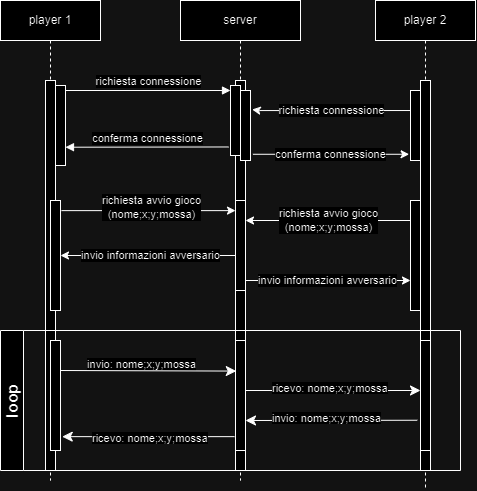

The diagram above was exported from draw.io. Its source (the exported page's mxGraphModel, read from the mxfile embedded in the PNG):
<mxGraphModel dx="1196" dy="594" grid="1" gridSize="10" guides="1" tooltips="1" connect="1" arrows="1" fold="1" page="1" pageScale="1" pageWidth="850" pageHeight="1100" math="0" shadow="0">
  <root>
    <mxCell id="0" />
    <mxCell id="1" parent="0" />
    <mxCell id="aM9ryv3xv72pqoxQDRHE-1" value="player 1" style="shape=umlLifeline;perimeter=lifelinePerimeter;whiteSpace=wrap;html=1;container=0;dropTarget=0;collapsible=0;recursiveResize=0;outlineConnect=0;portConstraint=eastwest;newEdgeStyle={&quot;edgeStyle&quot;:&quot;elbowEdgeStyle&quot;,&quot;elbow&quot;:&quot;vertical&quot;,&quot;curved&quot;:0,&quot;rounded&quot;:0};" parent="1" vertex="1">
      <mxGeometry x="60" y="40" width="100" height="480" as="geometry" />
    </mxCell>
    <mxCell id="aM9ryv3xv72pqoxQDRHE-2" value="" style="html=1;points=[];perimeter=orthogonalPerimeter;outlineConnect=0;targetShapes=umlLifeline;portConstraint=eastwest;newEdgeStyle={&quot;edgeStyle&quot;:&quot;elbowEdgeStyle&quot;,&quot;elbow&quot;:&quot;vertical&quot;,&quot;curved&quot;:0,&quot;rounded&quot;:0};" parent="aM9ryv3xv72pqoxQDRHE-1" vertex="1">
      <mxGeometry x="45" y="80" width="10" height="390" as="geometry" />
    </mxCell>
    <mxCell id="aM9ryv3xv72pqoxQDRHE-4" value="" style="html=1;points=[];perimeter=orthogonalPerimeter;outlineConnect=0;targetShapes=umlLifeline;portConstraint=eastwest;newEdgeStyle={&quot;edgeStyle&quot;:&quot;elbowEdgeStyle&quot;,&quot;elbow&quot;:&quot;vertical&quot;,&quot;curved&quot;:0,&quot;rounded&quot;:0};" parent="aM9ryv3xv72pqoxQDRHE-1" vertex="1">
      <mxGeometry x="55" y="85" width="10" height="80" as="geometry" />
    </mxCell>
    <mxCell id="aM9ryv3xv72pqoxQDRHE-5" value="server" style="shape=umlLifeline;perimeter=lifelinePerimeter;whiteSpace=wrap;html=1;container=0;dropTarget=0;collapsible=0;recursiveResize=0;outlineConnect=0;portConstraint=eastwest;newEdgeStyle={&quot;edgeStyle&quot;:&quot;elbowEdgeStyle&quot;,&quot;elbow&quot;:&quot;vertical&quot;,&quot;curved&quot;:0,&quot;rounded&quot;:0};" parent="1" vertex="1">
      <mxGeometry x="240" y="40" width="120" height="480" as="geometry" />
    </mxCell>
    <mxCell id="aM9ryv3xv72pqoxQDRHE-6" value="" style="html=1;points=[];perimeter=orthogonalPerimeter;outlineConnect=0;targetShapes=umlLifeline;portConstraint=eastwest;newEdgeStyle={&quot;edgeStyle&quot;:&quot;elbowEdgeStyle&quot;,&quot;elbow&quot;:&quot;vertical&quot;,&quot;curved&quot;:0,&quot;rounded&quot;:0};" parent="aM9ryv3xv72pqoxQDRHE-5" vertex="1">
      <mxGeometry x="55" y="80" width="10" height="390" as="geometry" />
    </mxCell>
    <mxCell id="aM9ryv3xv72pqoxQDRHE-7" value="richiesta connessione" style="html=1;verticalAlign=bottom;endArrow=block;edgeStyle=elbowEdgeStyle;elbow=vertical;curved=0;rounded=0;" parent="1" source="aM9ryv3xv72pqoxQDRHE-4" edge="1">
      <mxGeometry relative="1" as="geometry">
        <mxPoint x="140" y="130" as="sourcePoint" />
        <Array as="points">
          <mxPoint x="290" y="130" />
        </Array>
        <mxPoint x="290" y="130" as="targetPoint" />
      </mxGeometry>
    </mxCell>
    <mxCell id="aM9ryv3xv72pqoxQDRHE-9" value="conferma connessione" style="html=1;verticalAlign=bottom;endArrow=block;edgeStyle=elbowEdgeStyle;elbow=vertical;curved=0;rounded=0;exitX=-0.18;exitY=0.878;exitDx=0;exitDy=0;exitPerimeter=0;" parent="1" edge="1" target="aM9ryv3xv72pqoxQDRHE-4" source="GxFs1mWM5EbDq3UqF2qv-5">
      <mxGeometry relative="1" as="geometry">
        <mxPoint x="265" y="180" as="sourcePoint" />
        <Array as="points" />
        <mxPoint x="130" y="180" as="targetPoint" />
      </mxGeometry>
    </mxCell>
    <mxCell id="GxFs1mWM5EbDq3UqF2qv-1" value="player 2" style="shape=umlLifeline;perimeter=lifelinePerimeter;whiteSpace=wrap;html=1;container=0;dropTarget=0;collapsible=0;recursiveResize=0;outlineConnect=0;portConstraint=eastwest;newEdgeStyle={&quot;edgeStyle&quot;:&quot;elbowEdgeStyle&quot;,&quot;elbow&quot;:&quot;vertical&quot;,&quot;curved&quot;:0,&quot;rounded&quot;:0};" parent="1" vertex="1">
      <mxGeometry x="435" y="40" width="100" height="490" as="geometry" />
    </mxCell>
    <mxCell id="GxFs1mWM5EbDq3UqF2qv-2" value="" style="html=1;points=[];perimeter=orthogonalPerimeter;outlineConnect=0;targetShapes=umlLifeline;portConstraint=eastwest;newEdgeStyle={&quot;edgeStyle&quot;:&quot;elbowEdgeStyle&quot;,&quot;elbow&quot;:&quot;vertical&quot;,&quot;curved&quot;:0,&quot;rounded&quot;:0};" parent="GxFs1mWM5EbDq3UqF2qv-1" vertex="1">
      <mxGeometry x="45" y="80" width="10" height="390" as="geometry" />
    </mxCell>
    <mxCell id="GxFs1mWM5EbDq3UqF2qv-4" value="richiesta connessione" style="endArrow=classic;html=1;rounded=0;entryX=1.167;entryY=0.271;entryDx=0;entryDy=0;entryPerimeter=0;exitX=0;exitY=0.286;exitDx=0;exitDy=0;exitPerimeter=0;" parent="1" target="GxFs1mWM5EbDq3UqF2qv-6" edge="1" source="GxFs1mWM5EbDq3UqF2qv-8">
      <mxGeometry width="50" height="50" relative="1" as="geometry">
        <mxPoint x="483.95" y="150.06" as="sourcePoint" />
        <mxPoint x="279.99999999999994" y="159.9400000000001" as="targetPoint" />
        <Array as="points">
          <mxPoint x="318.95" y="150.06" />
        </Array>
      </mxGeometry>
    </mxCell>
    <mxCell id="GxFs1mWM5EbDq3UqF2qv-5" value="" style="rounded=0;whiteSpace=wrap;html=1;" parent="1" vertex="1">
      <mxGeometry x="290" y="125" width="10" height="70" as="geometry" />
    </mxCell>
    <mxCell id="GxFs1mWM5EbDq3UqF2qv-6" value="" style="rounded=0;whiteSpace=wrap;html=1;" parent="1" vertex="1">
      <mxGeometry x="300" y="130" width="10" height="70" as="geometry" />
    </mxCell>
    <mxCell id="GxFs1mWM5EbDq3UqF2qv-7" value="conferma connessione" style="endArrow=classic;html=1;rounded=0;entryX=-0.139;entryY=0.911;entryDx=0;entryDy=0;entryPerimeter=0;exitX=1.241;exitY=0.911;exitDx=0;exitDy=0;exitPerimeter=0;" parent="1" target="GxFs1mWM5EbDq3UqF2qv-8" edge="1" source="GxFs1mWM5EbDq3UqF2qv-6">
      <mxGeometry width="50" height="50" relative="1" as="geometry">
        <mxPoint x="280" y="200" as="sourcePoint" />
        <mxPoint x="470" y="200" as="targetPoint" />
      </mxGeometry>
    </mxCell>
    <mxCell id="GxFs1mWM5EbDq3UqF2qv-8" value="" style="rounded=0;whiteSpace=wrap;html=1;" parent="1" vertex="1">
      <mxGeometry x="470" y="130" width="10" height="70" as="geometry" />
    </mxCell>
    <mxCell id="GxFs1mWM5EbDq3UqF2qv-9" value="" style="endArrow=classic;html=1;rounded=0;exitX=1.097;exitY=0.092;exitDx=0;exitDy=0;exitPerimeter=0;" parent="1" target="aM9ryv3xv72pqoxQDRHE-6" edge="1" source="GxFs1mWM5EbDq3UqF2qv-11">
      <mxGeometry width="50" height="50" relative="1" as="geometry">
        <mxPoint x="140" y="250" as="sourcePoint" />
        <mxPoint x="150" y="200" as="targetPoint" />
      </mxGeometry>
    </mxCell>
    <mxCell id="GxFs1mWM5EbDq3UqF2qv-13" value="richiesta avvio gioco&lt;br&gt;(nome;x;y;mossa)" style="edgeLabel;html=1;align=center;verticalAlign=middle;resizable=0;points=[];" parent="GxFs1mWM5EbDq3UqF2qv-9" connectable="0" vertex="1">
      <mxGeometry x="0.0359" y="3" relative="1" as="geometry">
        <mxPoint as="offset" />
      </mxGeometry>
    </mxCell>
    <mxCell id="GxFs1mWM5EbDq3UqF2qv-11" value="" style="rounded=0;whiteSpace=wrap;html=1;" parent="1" vertex="1">
      <mxGeometry x="110" y="240" width="10" height="110" as="geometry" />
    </mxCell>
    <mxCell id="GxFs1mWM5EbDq3UqF2qv-12" value="" style="rounded=0;whiteSpace=wrap;html=1;" parent="1" vertex="1">
      <mxGeometry x="470" y="240" width="10" height="110" as="geometry" />
    </mxCell>
    <mxCell id="GxFs1mWM5EbDq3UqF2qv-17" value="richiesta avvio gioco&lt;br&gt;(nome;x;y;mossa)" style="endArrow=classic;html=1;rounded=0;" parent="1" edge="1" target="aM9ryv3xv72pqoxQDRHE-6">
      <mxGeometry width="50" height="50" relative="1" as="geometry">
        <mxPoint x="470" y="260" as="sourcePoint" />
        <mxPoint x="310" y="260" as="targetPoint" />
      </mxGeometry>
    </mxCell>
    <mxCell id="GxFs1mWM5EbDq3UqF2qv-18" value="invio informazioni avversario" style="endArrow=classic;html=1;rounded=0;entryX=1;entryY=0.5;entryDx=0;entryDy=0;" parent="1" target="GxFs1mWM5EbDq3UqF2qv-11" edge="1" source="aM9ryv3xv72pqoxQDRHE-5">
      <mxGeometry width="50" height="50" relative="1" as="geometry">
        <mxPoint x="270" y="294.65999999999997" as="sourcePoint" />
        <mxPoint x="189.81034482758605" y="294.65999999999997" as="targetPoint" />
      </mxGeometry>
    </mxCell>
    <mxCell id="GxFs1mWM5EbDq3UqF2qv-19" value="invio informazioni avversario" style="endArrow=classic;html=1;rounded=0;" parent="1" edge="1" source="aM9ryv3xv72pqoxQDRHE-6">
      <mxGeometry width="50" height="50" relative="1" as="geometry">
        <mxPoint x="310" y="320" as="sourcePoint" />
        <mxPoint x="470" y="320" as="targetPoint" />
        <Array as="points" />
      </mxGeometry>
    </mxCell>
    <mxCell id="Sa9ZjQ-bE15-vmHGq1m6-4" value="" style="rounded=0;whiteSpace=wrap;html=1;fontSize=16;" vertex="1" parent="1">
      <mxGeometry x="295" y="240" width="10" height="90" as="geometry" />
    </mxCell>
    <mxCell id="Sa9ZjQ-bE15-vmHGq1m6-5" style="edgeStyle=none;curved=1;rounded=0;orthogonalLoop=1;jettySize=auto;html=1;exitX=0.5;exitY=1;exitDx=0;exitDy=0;fontSize=12;startSize=8;endSize=8;" edge="1" parent="1" source="GxFs1mWM5EbDq3UqF2qv-11" target="GxFs1mWM5EbDq3UqF2qv-11">
      <mxGeometry relative="1" as="geometry" />
    </mxCell>
    <mxCell id="GxFs1mWM5EbDq3UqF2qv-20" value="" style="rounded=0;whiteSpace=wrap;html=1;" parent="1" vertex="1">
      <mxGeometry x="110" y="380" width="10" height="110" as="geometry" />
    </mxCell>
    <mxCell id="Sa9ZjQ-bE15-vmHGq1m6-8" value="" style="rounded=0;whiteSpace=wrap;html=1;" vertex="1" parent="1">
      <mxGeometry x="295" y="380" width="10" height="110" as="geometry" />
    </mxCell>
    <mxCell id="Sa9ZjQ-bE15-vmHGq1m6-9" value="" style="rounded=0;whiteSpace=wrap;html=1;" vertex="1" parent="1">
      <mxGeometry x="480" y="380" width="10" height="110" as="geometry" />
    </mxCell>
    <mxCell id="Sa9ZjQ-bE15-vmHGq1m6-12" value="loop" style="swimlane;horizontal=0;whiteSpace=wrap;html=1;fontSize=16;" vertex="1" parent="1">
      <mxGeometry x="60" y="370" width="460" height="140" as="geometry" />
    </mxCell>
    <mxCell id="Sa9ZjQ-bE15-vmHGq1m6-19" value="invio: nome;x;y;mossa" style="edgeLabel;html=1;align=center;verticalAlign=middle;resizable=0;points=[];" connectable="0" vertex="1" parent="1">
      <mxGeometry x="200.00000000000003" y="410.0000000000001" as="geometry">
        <mxPoint x="1" y="-6" as="offset" />
      </mxGeometry>
    </mxCell>
    <mxCell id="Sa9ZjQ-bE15-vmHGq1m6-20" value="" style="endArrow=classic;html=1;rounded=0;fontSize=12;startSize=8;endSize=8;curved=1;entryX=0.078;entryY=0.278;entryDx=0;entryDy=0;entryPerimeter=0;" edge="1" parent="1" target="Sa9ZjQ-bE15-vmHGq1m6-8">
      <mxGeometry width="50" height="50" relative="1" as="geometry">
        <mxPoint x="120" y="410" as="sourcePoint" />
        <mxPoint x="170" y="360" as="targetPoint" />
      </mxGeometry>
    </mxCell>
    <mxCell id="Sa9ZjQ-bE15-vmHGq1m6-22" value="" style="endArrow=classic;html=1;rounded=0;fontSize=12;startSize=8;endSize=8;curved=1;" edge="1" parent="1">
      <mxGeometry width="50" height="50" relative="1" as="geometry">
        <mxPoint x="305" y="430" as="sourcePoint" />
        <mxPoint x="480" y="430" as="targetPoint" />
      </mxGeometry>
    </mxCell>
    <mxCell id="Sa9ZjQ-bE15-vmHGq1m6-23" value="&lt;span style=&quot;color: rgb(0, 0, 0); font-family: Helvetica; font-size: 11px; font-style: normal; font-variant-ligatures: normal; font-variant-caps: normal; font-weight: 400; letter-spacing: normal; orphans: 2; text-align: center; text-indent: 0px; text-transform: none; widows: 2; word-spacing: 0px; -webkit-text-stroke-width: 0px; background-color: rgb(255, 255, 255); text-decoration-thickness: initial; text-decoration-style: initial; text-decoration-color: initial; float: none; display: inline !important;&quot;&gt;ricevo: nome;x;y;mossa&lt;/span&gt;" style="text;whiteSpace=wrap;html=1;fontSize=16;" vertex="1" parent="1">
      <mxGeometry x="330" y="410" width="140" height="20" as="geometry" />
    </mxCell>
    <mxCell id="Sa9ZjQ-bE15-vmHGq1m6-24" value="" style="endArrow=classic;html=1;rounded=0;fontSize=12;startSize=8;endSize=8;curved=1;exitX=-0.327;exitY=0.725;exitDx=0;exitDy=0;exitPerimeter=0;" edge="1" parent="1" source="Sa9ZjQ-bE15-vmHGq1m6-9">
      <mxGeometry width="50" height="50" relative="1" as="geometry">
        <mxPoint x="384.95" y="460" as="sourcePoint" />
        <mxPoint x="304.9954545454545" y="460" as="targetPoint" />
      </mxGeometry>
    </mxCell>
    <mxCell id="Sa9ZjQ-bE15-vmHGq1m6-25" value="&lt;span style=&quot;color: rgb(0, 0, 0); font-family: Helvetica; font-size: 11px; font-style: normal; font-variant-ligatures: normal; font-variant-caps: normal; font-weight: 400; letter-spacing: normal; orphans: 2; text-align: center; text-indent: 0px; text-transform: none; widows: 2; word-spacing: 0px; -webkit-text-stroke-width: 0px; background-color: rgb(255, 255, 255); text-decoration-thickness: initial; text-decoration-style: initial; text-decoration-color: initial; float: none; display: inline !important;&quot;&gt;invio: nome;x;y;mossa&lt;/span&gt;" style="text;whiteSpace=wrap;html=1;fontSize=16;" vertex="1" parent="1">
      <mxGeometry x="330" y="440" width="140" height="40" as="geometry" />
    </mxCell>
    <mxCell id="Sa9ZjQ-bE15-vmHGq1m6-26" value="" style="endArrow=classic;html=1;rounded=0;fontSize=12;startSize=8;endSize=8;curved=1;entryX=1.173;entryY=0.874;entryDx=0;entryDy=0;entryPerimeter=0;exitX=-0.1;exitY=0.874;exitDx=0;exitDy=0;exitPerimeter=0;" edge="1" parent="1" source="Sa9ZjQ-bE15-vmHGq1m6-8" target="GxFs1mWM5EbDq3UqF2qv-20">
      <mxGeometry width="50" height="50" relative="1" as="geometry">
        <mxPoint x="220" y="490" as="sourcePoint" />
        <mxPoint x="270" y="440" as="targetPoint" />
      </mxGeometry>
    </mxCell>
    <mxCell id="Sa9ZjQ-bE15-vmHGq1m6-27" value="&lt;span style=&quot;color: rgb(0, 0, 0); font-family: Helvetica; font-size: 11px; font-style: normal; font-variant-ligatures: normal; font-variant-caps: normal; font-weight: 400; letter-spacing: normal; orphans: 2; text-align: center; text-indent: 0px; text-transform: none; widows: 2; word-spacing: 0px; -webkit-text-stroke-width: 0px; background-color: rgb(255, 255, 255); text-decoration-thickness: initial; text-decoration-style: initial; text-decoration-color: initial; float: none; display: inline !important;&quot;&gt;ricevo: nome;x;y;mossa&lt;/span&gt;" style="text;whiteSpace=wrap;html=1;fontSize=16;" vertex="1" parent="1">
      <mxGeometry x="150" y="460" width="140" height="20" as="geometry" />
    </mxCell>
  </root>
</mxGraphModel>